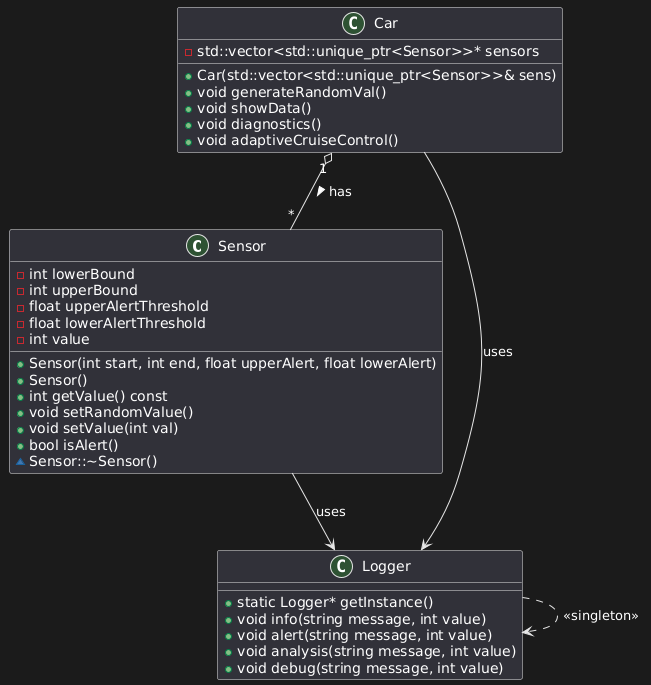

The diagram above was rendered by PlantUML. Its source (embedded in the PNG):
@startuml
class Sensor {
    - int lowerBound
    - int upperBound
    - float upperAlertThreshold
    - float lowerAlertThreshold
    - int value
    + Sensor(int start, int end, float upperAlert, float lowerAlert)
    + Sensor()
    + int getValue() const
    + void setRandomValue()
    + void setValue(int val)
    + bool isAlert()
    ~ Sensor::~Sensor()
}

class Logger {
    + static Logger* getInstance()
    + void info(string message, int value)
    + void alert(string message, int value)
    + void analysis(string message, int value)
    + void debug(string message, int value)
}

class Car {
    - std::vector<std::unique_ptr<Sensor>>* sensors
    + Car(std::vector<std::unique_ptr<Sensor>>& sens)
    + void generateRandomVal()
    + void showData()
    + void diagnostics()
    + void adaptiveCruiseControl()
}

Car "1" o-- "*" Sensor : has >
Sensor --> Logger : uses
Car --> Logger : uses


Logger ..> Logger : <<singleton>>
@enduml